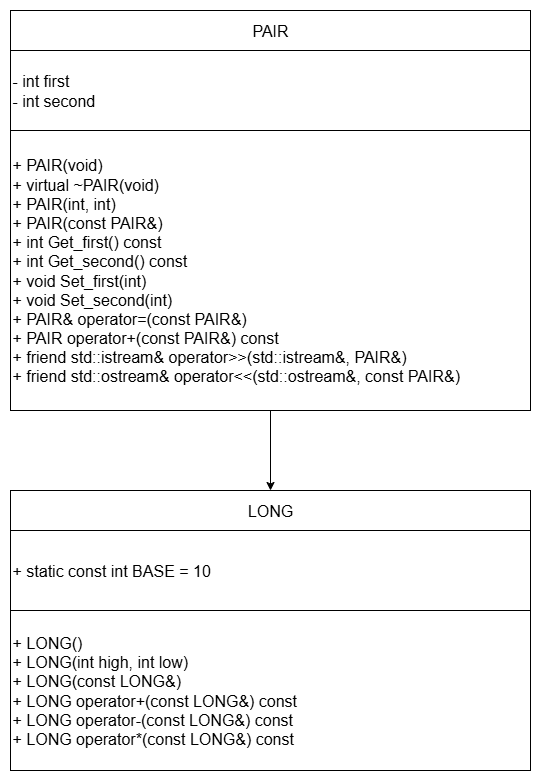

The diagram above was exported from draw.io. Its source (the exported page's mxGraphModel, read from the mxfile embedded in the PNG):
<mxGraphModel dx="1042" dy="660" grid="1" gridSize="10" guides="1" tooltips="1" connect="1" arrows="1" fold="1" page="1" pageScale="1" pageWidth="827" pageHeight="1169" math="0" shadow="0">
  <root>
    <mxCell id="0" />
    <mxCell id="1" parent="0" />
    <mxCell id="gY7BDImLRibvsuREt_h8-79" value="&lt;div&gt;&lt;span style=&quot;font-size: 16px;&quot;&gt;- int first&lt;/span&gt;&lt;/div&gt;&lt;div&gt;&lt;span style=&quot;font-size: 16px;&quot;&gt;- int second&lt;/span&gt;&lt;/div&gt;" style="rounded=0;whiteSpace=wrap;html=1;align=left;" vertex="1" parent="1">
      <mxGeometry x="360" y="320" width="520" height="80" as="geometry" />
    </mxCell>
    <mxCell id="gY7BDImLRibvsuREt_h8-80" value="&lt;font style=&quot;font-size: 16px;&quot;&gt;PAIR&lt;/font&gt;" style="rounded=0;whiteSpace=wrap;html=1;" vertex="1" parent="1">
      <mxGeometry x="360" y="280" width="520" height="40" as="geometry" />
    </mxCell>
    <mxCell id="gY7BDImLRibvsuREt_h8-85" value="" style="edgeStyle=orthogonalEdgeStyle;rounded=0;orthogonalLoop=1;jettySize=auto;html=1;" edge="1" parent="1" source="gY7BDImLRibvsuREt_h8-81" target="gY7BDImLRibvsuREt_h8-83">
      <mxGeometry relative="1" as="geometry" />
    </mxCell>
    <mxCell id="gY7BDImLRibvsuREt_h8-81" value="&lt;div&gt;&lt;span style=&quot;font-size: 16px;&quot;&gt;+ PAIR(void)&lt;/span&gt;&lt;/div&gt;&lt;div&gt;&lt;span style=&quot;font-size: 16px;&quot;&gt;+ virtual ~PAIR(void)&lt;/span&gt;&lt;/div&gt;&lt;div&gt;&lt;span style=&quot;font-size: 16px;&quot;&gt;+ PAIR(int, int)&lt;/span&gt;&lt;/div&gt;&lt;div&gt;&lt;span style=&quot;font-size: 16px;&quot;&gt;+ PAIR(const PAIR&amp;amp;)&lt;/span&gt;&lt;/div&gt;&lt;div&gt;&lt;span style=&quot;font-size: 16px;&quot;&gt;+ int Get_first() const&lt;/span&gt;&lt;/div&gt;&lt;div&gt;&lt;span style=&quot;font-size: 16px;&quot;&gt;+ int Get_second() const&lt;/span&gt;&lt;/div&gt;&lt;div&gt;&lt;span style=&quot;font-size: 16px;&quot;&gt;+ void Set_first(int)&lt;/span&gt;&lt;/div&gt;&lt;div&gt;&lt;span style=&quot;font-size: 16px;&quot;&gt;+ void Set_second(int)&lt;/span&gt;&lt;/div&gt;&lt;div&gt;&lt;span style=&quot;font-size: 16px;&quot;&gt;+ PAIR&amp;amp; operator=(const PAIR&amp;amp;)&lt;/span&gt;&lt;/div&gt;&lt;div&gt;&lt;span style=&quot;font-size: 16px;&quot;&gt;+ PAIR operator+(const PAIR&amp;amp;) const&lt;/span&gt;&lt;/div&gt;&lt;div&gt;&lt;span style=&quot;font-size: 16px;&quot;&gt;+ friend std::istream&amp;amp; operator&amp;gt;&amp;gt;(std::istream&amp;amp;, PAIR&amp;amp;)&lt;/span&gt;&lt;/div&gt;&lt;div&gt;&lt;span style=&quot;font-size: 16px;&quot;&gt;+ friend std::ostream&amp;amp; operator&amp;lt;&amp;lt;(std::ostream&amp;amp;, const PAIR&amp;amp;)&lt;/span&gt;&lt;/div&gt;" style="rounded=0;whiteSpace=wrap;html=1;align=left;" vertex="1" parent="1">
      <mxGeometry x="360" y="400" width="520" height="280" as="geometry" />
    </mxCell>
    <mxCell id="gY7BDImLRibvsuREt_h8-82" value="&lt;span style=&quot;font-size: 16px;&quot;&gt;+ static const int BASE = 10&lt;/span&gt;" style="rounded=0;whiteSpace=wrap;html=1;align=left;" vertex="1" parent="1">
      <mxGeometry x="360" y="800" width="520" height="80" as="geometry" />
    </mxCell>
    <mxCell id="gY7BDImLRibvsuREt_h8-83" value="&lt;font style=&quot;font-size: 16px;&quot;&gt;LONG&lt;/font&gt;" style="rounded=0;whiteSpace=wrap;html=1;" vertex="1" parent="1">
      <mxGeometry x="360" y="760" width="520" height="40" as="geometry" />
    </mxCell>
    <mxCell id="gY7BDImLRibvsuREt_h8-84" value="&lt;div&gt;&lt;span style=&quot;font-size: 16px;&quot;&gt;+ LONG()&lt;/span&gt;&lt;/div&gt;&lt;div&gt;&lt;span style=&quot;font-size: 16px;&quot;&gt;+ LONG(int high, int low)&lt;/span&gt;&lt;/div&gt;&lt;div&gt;&lt;span style=&quot;font-size: 16px;&quot;&gt;+ LONG(const LONG&amp;amp;)&lt;/span&gt;&lt;/div&gt;&lt;div&gt;&lt;span style=&quot;font-size: 16px;&quot;&gt;+ LONG operator+(const LONG&amp;amp;) const&lt;/span&gt;&lt;/div&gt;&lt;div&gt;&lt;span style=&quot;font-size: 16px;&quot;&gt;+ LONG operator-(const LONG&amp;amp;) const&lt;/span&gt;&lt;/div&gt;&lt;div&gt;&lt;span style=&quot;font-size: 16px;&quot;&gt;+ LONG operator*(const LONG&amp;amp;) const&lt;/span&gt;&lt;/div&gt;" style="rounded=0;whiteSpace=wrap;html=1;align=left;" vertex="1" parent="1">
      <mxGeometry x="360" y="880" width="520" height="160" as="geometry" />
    </mxCell>
  </root>
</mxGraphModel>